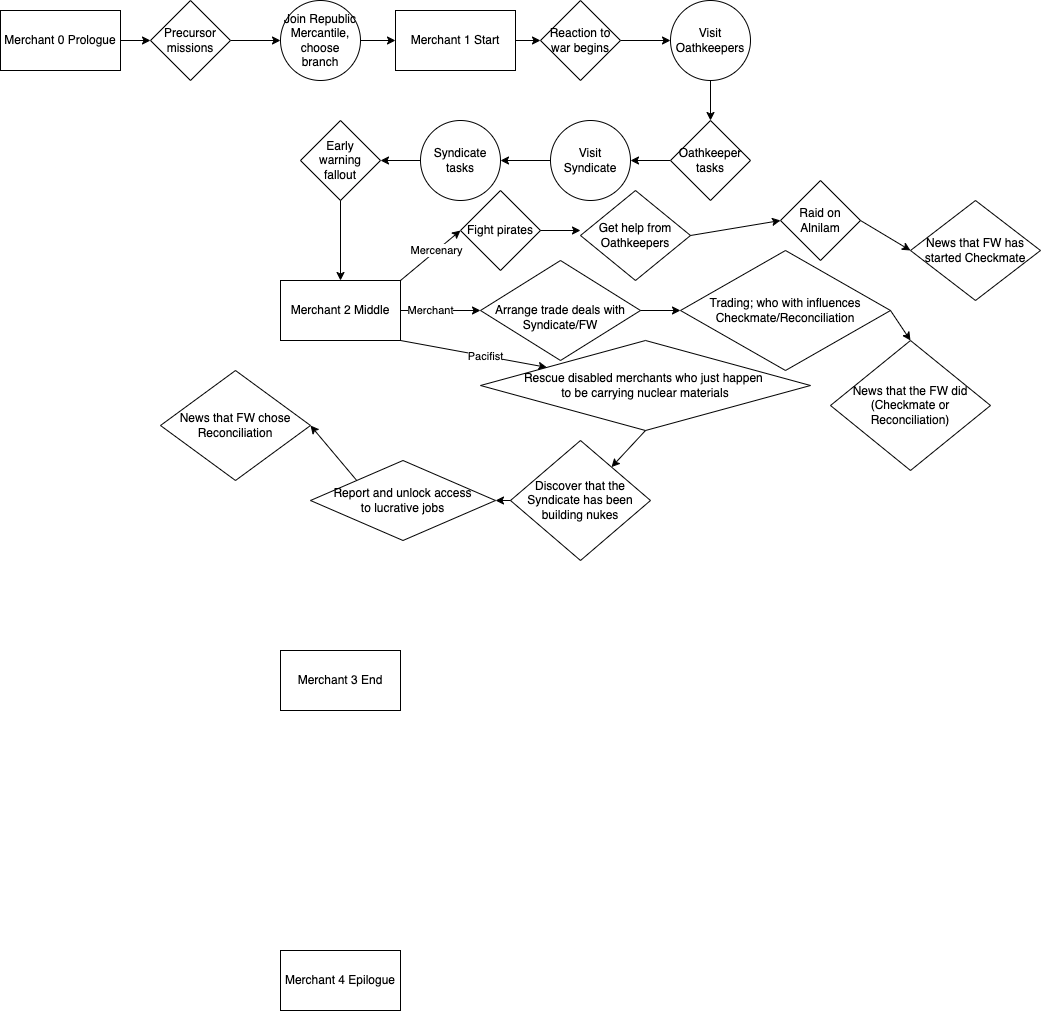

The diagram above was exported from draw.io. Its source (the exported page's mxGraphModel, read from the mxfile embedded in the PNG):
<mxGraphModel dx="954" dy="629" grid="1" gridSize="10" guides="1" tooltips="1" connect="1" arrows="1" fold="1" page="1" pageScale="1" pageWidth="850" pageHeight="1100" math="0" shadow="0">
  <root>
    <mxCell id="0" />
    <mxCell id="1" parent="0" />
    <mxCell id="q5Ol9iBDX5N9DacOEivH-31" style="edgeStyle=orthogonalEdgeStyle;rounded=0;orthogonalLoop=1;jettySize=auto;html=1;exitX=1;exitY=0.5;exitDx=0;exitDy=0;entryX=0;entryY=0.5;entryDx=0;entryDy=0;" parent="1" source="q5Ol9iBDX5N9DacOEivH-1" target="q5Ol9iBDX5N9DacOEivH-13" edge="1">
      <mxGeometry relative="1" as="geometry" />
    </mxCell>
    <mxCell id="q5Ol9iBDX5N9DacOEivH-1" value="Merchant 0 Prologue" style="rounded=0;whiteSpace=wrap;html=1;" parent="1" vertex="1">
      <mxGeometry x="30" y="80" width="120" height="60" as="geometry" />
    </mxCell>
    <mxCell id="q5Ol9iBDX5N9DacOEivH-28" style="edgeStyle=orthogonalEdgeStyle;rounded=0;orthogonalLoop=1;jettySize=auto;html=1;exitX=1;exitY=0.5;exitDx=0;exitDy=0;entryX=0;entryY=0.5;entryDx=0;entryDy=0;" parent="1" source="q5Ol9iBDX5N9DacOEivH-2" target="q5Ol9iBDX5N9DacOEivH-12" edge="1">
      <mxGeometry relative="1" as="geometry" />
    </mxCell>
    <mxCell id="q5Ol9iBDX5N9DacOEivH-2" value="Merchant 1 Start" style="rounded=0;whiteSpace=wrap;html=1;" parent="1" vertex="1">
      <mxGeometry x="425" y="80" width="120" height="60" as="geometry" />
    </mxCell>
    <mxCell id="q5Ol9iBDX5N9DacOEivH-3" value="Merchant 2 Middle" style="rounded=0;whiteSpace=wrap;html=1;" parent="1" vertex="1">
      <mxGeometry x="310" y="350" width="120" height="60" as="geometry" />
    </mxCell>
    <mxCell id="q5Ol9iBDX5N9DacOEivH-4" value="Merchant 3 End" style="rounded=0;whiteSpace=wrap;html=1;" parent="1" vertex="1">
      <mxGeometry x="310" y="720" width="120" height="60" as="geometry" />
    </mxCell>
    <mxCell id="q5Ol9iBDX5N9DacOEivH-5" value="Merchant 4 Epilogue" style="rounded=0;whiteSpace=wrap;html=1;" parent="1" vertex="1">
      <mxGeometry x="310" y="1020" width="120" height="60" as="geometry" />
    </mxCell>
    <mxCell id="q5Ol9iBDX5N9DacOEivH-29" style="edgeStyle=orthogonalEdgeStyle;rounded=0;orthogonalLoop=1;jettySize=auto;html=1;exitX=1;exitY=0.5;exitDx=0;exitDy=0;entryX=0;entryY=0.5;entryDx=0;entryDy=0;" parent="1" source="q5Ol9iBDX5N9DacOEivH-7" target="q5Ol9iBDX5N9DacOEivH-2" edge="1">
      <mxGeometry relative="1" as="geometry" />
    </mxCell>
    <mxCell id="q5Ol9iBDX5N9DacOEivH-7" value="Join Republic Mercantile, choose branch" style="ellipse;whiteSpace=wrap;html=1;aspect=fixed;" parent="1" vertex="1">
      <mxGeometry x="310" y="70" width="80" height="80" as="geometry" />
    </mxCell>
    <mxCell id="q5Ol9iBDX5N9DacOEivH-27" style="edgeStyle=orthogonalEdgeStyle;rounded=0;orthogonalLoop=1;jettySize=auto;html=1;exitX=1;exitY=0.5;exitDx=0;exitDy=0;entryX=0;entryY=0.5;entryDx=0;entryDy=0;" parent="1" source="q5Ol9iBDX5N9DacOEivH-12" target="q5Ol9iBDX5N9DacOEivH-17" edge="1">
      <mxGeometry relative="1" as="geometry" />
    </mxCell>
    <mxCell id="q5Ol9iBDX5N9DacOEivH-12" value="Reaction to war begins" style="rhombus;whiteSpace=wrap;html=1;" parent="1" vertex="1">
      <mxGeometry x="570" y="70" width="80" height="80" as="geometry" />
    </mxCell>
    <mxCell id="q5Ol9iBDX5N9DacOEivH-30" style="edgeStyle=orthogonalEdgeStyle;rounded=0;orthogonalLoop=1;jettySize=auto;html=1;exitX=1;exitY=0.5;exitDx=0;exitDy=0;entryX=0;entryY=0.5;entryDx=0;entryDy=0;" parent="1" source="q5Ol9iBDX5N9DacOEivH-13" target="q5Ol9iBDX5N9DacOEivH-7" edge="1">
      <mxGeometry relative="1" as="geometry" />
    </mxCell>
    <mxCell id="q5Ol9iBDX5N9DacOEivH-13" value="&lt;div&gt;Precursor&lt;/div&gt;&lt;div&gt;missions&lt;br&gt;&lt;/div&gt;" style="rhombus;whiteSpace=wrap;html=1;" parent="1" vertex="1">
      <mxGeometry x="180" y="70" width="80" height="80" as="geometry" />
    </mxCell>
    <mxCell id="q5Ol9iBDX5N9DacOEivH-26" style="edgeStyle=orthogonalEdgeStyle;rounded=0;orthogonalLoop=1;jettySize=auto;html=1;exitX=0.5;exitY=1;exitDx=0;exitDy=0;entryX=0.5;entryY=0;entryDx=0;entryDy=0;" parent="1" source="q5Ol9iBDX5N9DacOEivH-17" target="q5Ol9iBDX5N9DacOEivH-19" edge="1">
      <mxGeometry relative="1" as="geometry" />
    </mxCell>
    <mxCell id="q5Ol9iBDX5N9DacOEivH-17" value="Visit&lt;br&gt;Oathkeepers" style="ellipse;whiteSpace=wrap;html=1;aspect=fixed;" parent="1" vertex="1">
      <mxGeometry x="700" y="70" width="80" height="80" as="geometry" />
    </mxCell>
    <mxCell id="q5Ol9iBDX5N9DacOEivH-25" style="edgeStyle=orthogonalEdgeStyle;rounded=0;orthogonalLoop=1;jettySize=auto;html=1;exitX=0;exitY=0.5;exitDx=0;exitDy=0;entryX=1;entryY=0.5;entryDx=0;entryDy=0;" parent="1" source="q5Ol9iBDX5N9DacOEivH-19" target="q5Ol9iBDX5N9DacOEivH-22" edge="1">
      <mxGeometry relative="1" as="geometry" />
    </mxCell>
    <mxCell id="q5Ol9iBDX5N9DacOEivH-19" value="&lt;div&gt;Oathkeeper&lt;/div&gt;&lt;div&gt;tasks&lt;br&gt;&lt;/div&gt;" style="rhombus;whiteSpace=wrap;html=1;" parent="1" vertex="1">
      <mxGeometry x="700" y="190" width="80" height="80" as="geometry" />
    </mxCell>
    <mxCell id="q5Ol9iBDX5N9DacOEivH-33" value="" style="edgeStyle=orthogonalEdgeStyle;rounded=0;orthogonalLoop=1;jettySize=auto;html=1;" parent="1" source="q5Ol9iBDX5N9DacOEivH-22" target="q5Ol9iBDX5N9DacOEivH-32" edge="1">
      <mxGeometry relative="1" as="geometry" />
    </mxCell>
    <mxCell id="q5Ol9iBDX5N9DacOEivH-22" value="Visit Syndicate" style="ellipse;whiteSpace=wrap;html=1;" parent="1" vertex="1">
      <mxGeometry x="580" y="190" width="80" height="80" as="geometry" />
    </mxCell>
    <mxCell id="q5Ol9iBDX5N9DacOEivH-36" style="edgeStyle=orthogonalEdgeStyle;rounded=0;orthogonalLoop=1;jettySize=auto;html=1;exitX=0;exitY=0.5;exitDx=0;exitDy=0;entryX=1;entryY=0.5;entryDx=0;entryDy=0;" parent="1" source="q5Ol9iBDX5N9DacOEivH-32" target="q5Ol9iBDX5N9DacOEivH-34" edge="1">
      <mxGeometry relative="1" as="geometry" />
    </mxCell>
    <mxCell id="q5Ol9iBDX5N9DacOEivH-32" value="Syndicate tasks" style="ellipse;whiteSpace=wrap;html=1;" parent="1" vertex="1">
      <mxGeometry x="450" y="190" width="80" height="80" as="geometry" />
    </mxCell>
    <mxCell id="q5Ol9iBDX5N9DacOEivH-34" value="Early&lt;br&gt; warning&lt;br&gt;fallout" style="rhombus;whiteSpace=wrap;html=1;" parent="1" vertex="1">
      <mxGeometry x="330" y="190" width="80" height="80" as="geometry" />
    </mxCell>
    <mxCell id="yycrT3HuqkgCMUW2QxPK-1" value="" style="endArrow=classic;html=1;rounded=0;exitX=0.5;exitY=1;exitDx=0;exitDy=0;entryX=0.5;entryY=0;entryDx=0;entryDy=0;" parent="1" source="q5Ol9iBDX5N9DacOEivH-34" target="q5Ol9iBDX5N9DacOEivH-3" edge="1">
      <mxGeometry width="50" height="50" relative="1" as="geometry">
        <mxPoint x="400" y="350" as="sourcePoint" />
        <mxPoint x="450" y="300" as="targetPoint" />
      </mxGeometry>
    </mxCell>
    <mxCell id="yycrT3HuqkgCMUW2QxPK-2" value="" style="endArrow=classic;html=1;rounded=0;exitX=1;exitY=0;exitDx=0;exitDy=0;" parent="1" source="q5Ol9iBDX5N9DacOEivH-3" edge="1">
      <mxGeometry width="50" height="50" relative="1" as="geometry">
        <mxPoint x="400" y="460" as="sourcePoint" />
        <mxPoint x="490" y="300" as="targetPoint" />
      </mxGeometry>
    </mxCell>
    <mxCell id="yycrT3HuqkgCMUW2QxPK-3" value="Mercenary" style="edgeLabel;html=1;align=center;verticalAlign=middle;resizable=0;points=[];" parent="yycrT3HuqkgCMUW2QxPK-2" vertex="1" connectable="0">
      <mxGeometry x="0.2133" y="1" relative="1" as="geometry">
        <mxPoint as="offset" />
      </mxGeometry>
    </mxCell>
    <mxCell id="yycrT3HuqkgCMUW2QxPK-4" value="Fight pirates" style="rhombus;whiteSpace=wrap;html=1;" parent="1" vertex="1">
      <mxGeometry x="490" y="260" width="80" height="80" as="geometry" />
    </mxCell>
    <mxCell id="yycrT3HuqkgCMUW2QxPK-5" value="" style="endArrow=classic;html=1;rounded=0;exitX=1;exitY=0.5;exitDx=0;exitDy=0;" parent="1" source="q5Ol9iBDX5N9DacOEivH-3" edge="1">
      <mxGeometry width="50" height="50" relative="1" as="geometry">
        <mxPoint x="400" y="460" as="sourcePoint" />
        <mxPoint x="510" y="380" as="targetPoint" />
      </mxGeometry>
    </mxCell>
    <mxCell id="yycrT3HuqkgCMUW2QxPK-6" value="Merchant" style="edgeLabel;html=1;align=center;verticalAlign=middle;resizable=0;points=[];" parent="yycrT3HuqkgCMUW2QxPK-5" vertex="1" connectable="0">
      <mxGeometry x="-0.2667" y="1" relative="1" as="geometry">
        <mxPoint as="offset" />
      </mxGeometry>
    </mxCell>
    <mxCell id="yycrT3HuqkgCMUW2QxPK-7" value="&lt;div&gt;&lt;br&gt;&lt;/div&gt;Arrange trade deals with Syndicate/FW" style="rhombus;whiteSpace=wrap;html=1;" parent="1" vertex="1">
      <mxGeometry x="510" y="330" width="160" height="100" as="geometry" />
    </mxCell>
    <mxCell id="yycrT3HuqkgCMUW2QxPK-8" value="" style="endArrow=classic;html=1;rounded=0;exitX=1;exitY=1;exitDx=0;exitDy=0;" parent="1" source="q5Ol9iBDX5N9DacOEivH-3" target="yycrT3HuqkgCMUW2QxPK-10" edge="1">
      <mxGeometry width="50" height="50" relative="1" as="geometry">
        <mxPoint x="400" y="460" as="sourcePoint" />
        <mxPoint x="490" y="440" as="targetPoint" />
      </mxGeometry>
    </mxCell>
    <mxCell id="yycrT3HuqkgCMUW2QxPK-9" value="Pacifist" style="edgeLabel;html=1;align=center;verticalAlign=middle;resizable=0;points=[];" parent="yycrT3HuqkgCMUW2QxPK-8" vertex="1" connectable="0">
      <mxGeometry x="0.16" relative="1" as="geometry">
        <mxPoint as="offset" />
      </mxGeometry>
    </mxCell>
    <mxCell id="yycrT3HuqkgCMUW2QxPK-10" value="Rescue disabled merchants who just happen&amp;nbsp;&lt;div&gt;to be carrying nuclear materials&lt;/div&gt;" style="rhombus;whiteSpace=wrap;html=1;" parent="1" vertex="1">
      <mxGeometry x="510" y="410" width="330" height="90" as="geometry" />
    </mxCell>
    <mxCell id="XwVCiNEDH6_uNqZZWuzw-1" value="" style="endArrow=classic;html=1;rounded=0;exitX=0.5;exitY=1;exitDx=0;exitDy=0;" edge="1" parent="1" source="yycrT3HuqkgCMUW2QxPK-10" target="XwVCiNEDH6_uNqZZWuzw-2">
      <mxGeometry width="50" height="50" relative="1" as="geometry">
        <mxPoint x="570" y="600" as="sourcePoint" />
        <mxPoint x="640" y="550" as="targetPoint" />
      </mxGeometry>
    </mxCell>
    <mxCell id="XwVCiNEDH6_uNqZZWuzw-2" value="Discover that the Syndicate has been building nukes" style="rhombus;whiteSpace=wrap;html=1;" vertex="1" parent="1">
      <mxGeometry x="540" y="510" width="140" height="120" as="geometry" />
    </mxCell>
    <mxCell id="XwVCiNEDH6_uNqZZWuzw-3" value="Report and unlock access&lt;div&gt;to lucrative jobs&lt;/div&gt;" style="rhombus;whiteSpace=wrap;html=1;" vertex="1" parent="1">
      <mxGeometry x="340" y="530" width="185" height="80" as="geometry" />
    </mxCell>
    <mxCell id="XwVCiNEDH6_uNqZZWuzw-4" value="" style="endArrow=classic;html=1;rounded=0;exitX=0;exitY=0.5;exitDx=0;exitDy=0;entryX=1;entryY=0.5;entryDx=0;entryDy=0;" edge="1" parent="1" source="XwVCiNEDH6_uNqZZWuzw-2" target="XwVCiNEDH6_uNqZZWuzw-3">
      <mxGeometry width="50" height="50" relative="1" as="geometry">
        <mxPoint x="570" y="600" as="sourcePoint" />
        <mxPoint x="620" y="550" as="targetPoint" />
      </mxGeometry>
    </mxCell>
    <mxCell id="XwVCiNEDH6_uNqZZWuzw-5" value="" style="endArrow=classic;html=1;rounded=0;" edge="1" parent="1" target="XwVCiNEDH6_uNqZZWuzw-6">
      <mxGeometry width="50" height="50" relative="1" as="geometry">
        <mxPoint x="670" y="380" as="sourcePoint" />
        <mxPoint x="750" y="380" as="targetPoint" />
      </mxGeometry>
    </mxCell>
    <mxCell id="XwVCiNEDH6_uNqZZWuzw-6" value="Trading; who with influences Checkmate/Reconciliation" style="rhombus;whiteSpace=wrap;html=1;" vertex="1" parent="1">
      <mxGeometry x="710" y="320" width="210" height="120" as="geometry" />
    </mxCell>
    <mxCell id="XwVCiNEDH6_uNqZZWuzw-7" value="" style="endArrow=classic;html=1;rounded=0;exitX=1;exitY=0.5;exitDx=0;exitDy=0;entryX=0.5;entryY=0;entryDx=0;entryDy=0;" edge="1" parent="1" source="XwVCiNEDH6_uNqZZWuzw-6" target="XwVCiNEDH6_uNqZZWuzw-8">
      <mxGeometry width="50" height="50" relative="1" as="geometry">
        <mxPoint x="570" y="600" as="sourcePoint" />
        <mxPoint x="920" y="450" as="targetPoint" />
      </mxGeometry>
    </mxCell>
    <mxCell id="XwVCiNEDH6_uNqZZWuzw-8" value="News that the FW did (Checkmate or Reconciliation)" style="rhombus;whiteSpace=wrap;html=1;" vertex="1" parent="1">
      <mxGeometry x="860" y="410" width="160" height="130" as="geometry" />
    </mxCell>
    <mxCell id="XwVCiNEDH6_uNqZZWuzw-9" value="Get help from Oathkeepers" style="rhombus;whiteSpace=wrap;html=1;" vertex="1" parent="1">
      <mxGeometry x="610" y="260" width="110" height="90" as="geometry" />
    </mxCell>
    <mxCell id="XwVCiNEDH6_uNqZZWuzw-10" value="" style="endArrow=classic;html=1;rounded=0;exitX=1;exitY=0.5;exitDx=0;exitDy=0;" edge="1" parent="1" source="yycrT3HuqkgCMUW2QxPK-4">
      <mxGeometry width="50" height="50" relative="1" as="geometry">
        <mxPoint x="570" y="600" as="sourcePoint" />
        <mxPoint x="610" y="300" as="targetPoint" />
      </mxGeometry>
    </mxCell>
    <mxCell id="XwVCiNEDH6_uNqZZWuzw-11" value="" style="endArrow=classic;html=1;rounded=0;exitX=1;exitY=0.5;exitDx=0;exitDy=0;entryX=0;entryY=0.5;entryDx=0;entryDy=0;" edge="1" parent="1" source="XwVCiNEDH6_uNqZZWuzw-9" target="XwVCiNEDH6_uNqZZWuzw-12">
      <mxGeometry width="50" height="50" relative="1" as="geometry">
        <mxPoint x="570" y="600" as="sourcePoint" />
        <mxPoint x="840" y="280" as="targetPoint" />
      </mxGeometry>
    </mxCell>
    <mxCell id="XwVCiNEDH6_uNqZZWuzw-12" value="Raid on Alnilam" style="rhombus;whiteSpace=wrap;html=1;" vertex="1" parent="1">
      <mxGeometry x="810" y="250" width="80" height="80" as="geometry" />
    </mxCell>
    <mxCell id="XwVCiNEDH6_uNqZZWuzw-13" value="" style="endArrow=classic;html=1;rounded=0;exitX=1;exitY=0.5;exitDx=0;exitDy=0;entryX=0;entryY=0.5;entryDx=0;entryDy=0;" edge="1" parent="1" source="XwVCiNEDH6_uNqZZWuzw-12" target="XwVCiNEDH6_uNqZZWuzw-14">
      <mxGeometry width="50" height="50" relative="1" as="geometry">
        <mxPoint x="570" y="590" as="sourcePoint" />
        <mxPoint x="960" y="320" as="targetPoint" />
      </mxGeometry>
    </mxCell>
    <mxCell id="XwVCiNEDH6_uNqZZWuzw-14" value="News that FW has started Checkmate" style="rhombus;whiteSpace=wrap;html=1;" vertex="1" parent="1">
      <mxGeometry x="940" y="270" width="130" height="100" as="geometry" />
    </mxCell>
    <mxCell id="XwVCiNEDH6_uNqZZWuzw-15" value="" style="endArrow=classic;html=1;rounded=0;exitX=0;exitY=0;exitDx=0;exitDy=0;entryX=1;entryY=0.5;entryDx=0;entryDy=0;" edge="1" parent="1" source="XwVCiNEDH6_uNqZZWuzw-3" target="XwVCiNEDH6_uNqZZWuzw-16">
      <mxGeometry width="50" height="50" relative="1" as="geometry">
        <mxPoint x="570" y="590" as="sourcePoint" />
        <mxPoint x="280" y="500" as="targetPoint" />
      </mxGeometry>
    </mxCell>
    <mxCell id="XwVCiNEDH6_uNqZZWuzw-16" value="News that FW chose Reconciliation" style="rhombus;whiteSpace=wrap;html=1;" vertex="1" parent="1">
      <mxGeometry x="190" y="440" width="150" height="110" as="geometry" />
    </mxCell>
  </root>
</mxGraphModel>